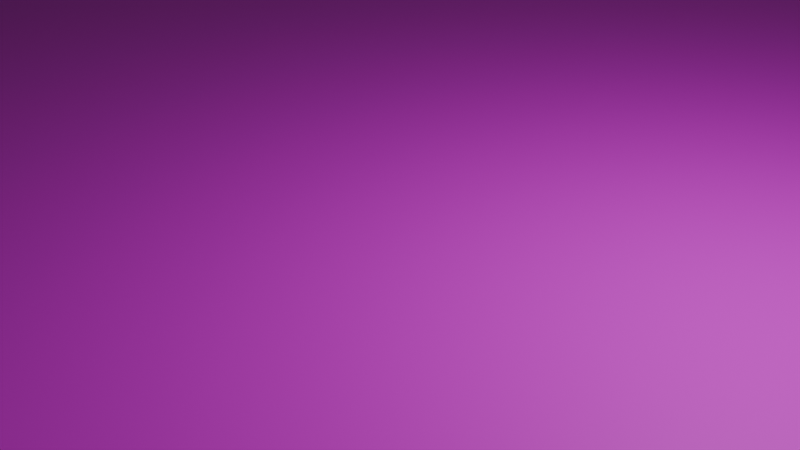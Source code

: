# Source: BossArea.blend  (saved by Blender 4.3.34; exported with 4.5.12 LTS)
import bpy
from mathutils import Matrix  # noqa: F401  (used for matrix-valued properties, if any)

bpy.ops.wm.read_factory_settings(use_empty=True)
scene = bpy.context.scene
scene.name = 'Scene'

# ---- collections
col_collection = bpy.data.collections.new('Collection'); scene.collection.children.link(col_collection)

# ---- images (referenced by path relative to the original .blend; pixels are not part of the script)
import os
ASSET_DIR = os.environ.get("B2B_ASSET_DIR", "")  # directory of the original .blend (textures are referenced by path, not embedded)
HERE = os.path.dirname(os.path.abspath(__file__))  # packed textures are extracted next to this script under _unpacked/

def load_image(name, relpath, width, height, colorspace="sRGB"):
    """Load a texture the original file referenced (path relative to the .blend, or extracted next to this script)."""
    p = next((c for c in (os.path.join(HERE, relpath), os.path.join(ASSET_DIR, relpath)) if relpath and os.path.exists(c)), "")
    if p:
        img = bpy.data.images.load(p, check_existing=True)
        img.name = name
    else:  # same state as the original file: an image datablock whose file is absent (Cycles renders it pink)
        img = bpy.data.images.new(name, width, height)
        img.source = "FILE"
        img.filepath = "//" + (relpath or name)
    img.colorspace_settings.name = colorspace
    return img
img_colormap_png = load_image('Colormap.png', 'Colormap.png', 1024, 1024, 'sRGB')

# ---- materials (node trees are filled in below, after node groups)
mat_x = bpy.data.materials.new('マテリアル')

# ---- material node trees
mat_x.use_nodes = True; mat_x.node_tree.nodes.clear()
_N = mat_x.node_tree.nodes; _L = mat_x.node_tree.links
n0 = _N.new('ShaderNodeBsdfPrincipled'); n0.name = 'プリンシプルBSDF'; n0.location = (-200, 100)
n1 = _N.new('ShaderNodeOutputMaterial'); n1.name = 'マテリアル出力'; n1.location = (200, 100)
n2 = _N.new('ShaderNodeTexImage'); n2.name = '画像テクスチャ'; n2.location = (-390, 80)
n2.image = img_colormap_png
_L.new(n0.outputs[0], n1.inputs[0])
_L.new(n2.outputs[0], n0.inputs[0])
n1.is_active_output = True

# ---- world
world_world = bpy.data.worlds.new('World'); scene.world = world_world
world_world.use_nodes = True; world_world.node_tree.nodes.clear()
_N = world_world.node_tree.nodes; _L = world_world.node_tree.links
n0 = _N.new('ShaderNodeOutputWorld'); n0.name = 'World Output'; n0.location = (300, 300)
n1 = _N.new('ShaderNodeBackground'); n1.name = 'Background'; n1.location = (10, 300)
n1.inputs[0].default_value = (0.05088, 0.05088, 0.05088, 1.0)
_L.new(n1.outputs[0], n0.inputs[0])
n0.is_active_output = True
world_world.color = (0.05088, 0.05088, 0.05088)
world_world.sun_shadow_jitter_overblur = 0.0

# ---- cameras
cam_camera = bpy.data.cameras.new('Camera')
cam_camera.clip_end = 100.0
cam_camera.ortho_scale = 7.314

# ---- lights
light_light = bpy.data.lights.new('Light', 'POINT')
light_light.energy = 1000.0
light_light.shadow_soft_size = 0.1

# ---- meshes
me_001 = bpy.data.meshes.new('立方体.001')
me_001.from_pydata([(-25.0, -25.0, 0.0), (35.0, 35.0, -102.0), (35.0, 35.0, 0.0), (0.0, 30.0, -102.0), (0.0, 30.0, 0.0), (0.0, -30.0, -102.0), (0.0, -30.0, 0.0), (-30.0, 0.0, -102.0), (-30.0, 0.0, 0.0), (30.0, 0.0, -102.0), (30.0, 0.0, 0.0), (-30.0, -20.0, -102.0), (-30.0, -20.0, 0.0), (-30.0, -10.0, 0.0), (30.0, -10.0, -102.0), (-30.0, -10.0, -102.0), (30.0, -10.0, 0.0), (-30.0, 10.0, 0.0), (30.0, 10.0, -102.0), (-30.0, 10.0, -102.0), (30.0, 10.0, 0.0), (-30.0, 20.0, 0.0), (35.0, 20.0, -102.0), (-30.0, 20.0, -102.0), (35.0, 20.0, 0.0), (20.0, 35.0, 0.0), (20.0, 35.0, -102.0), (20.0, -20.0, 0.0), (20.0, -20.0, -102.0), (20.0, -10.0, -102.0), (20.0, -10.0, 0.0), (10.0, 30.0, -102.0), (10.0, -30.0, 0.0), (10.0, -20.0, -102.0), (10.0, 30.0, 0.0), (10.0, -30.0, -102.0), (10.0, -20.0, 0.0), (-10.0, 30.0, -102.0), (-10.0, -30.0, 0.0), (-10.0, 30.0, 0.0), (-10.0, -30.0, -102.0), (-20.0, 30.0, -102.0), (-20.0, -30.0, 0.0), (-20.0, 20.0, -102.0), (-20.0, 30.0, 0.0), (-20.0, -30.0, -102.0), (-20.0, 20.0, 0.0)], [], [(21, 17, 46), (39, 44, 46), (42, 38, 13, 12, 0), (32, 36, 6), (30, 36, 27), (16, 10, 30), (2, 25, 34, 4, 39, 46, 17, 8, 13, 38, 6, 36, 30, 10, 20, 24), (23, 43, 19), (41, 37, 43), (15, 40, 45, 11), (35, 5, 33), (33, 29, 28), (9, 14, 29), (5, 40, 15, 7, 9, 29, 33), (1, 22, 18, 9, 7, 19, 43, 37, 3, 31, 26)])
_uv = me_001.uv_layers.new(name='UVマップ')
_uv.uv.foreach_set('vector', [0.2, 0.3, 0.2, 0.3, 0.2, 0.3, 0.2, 0.3, 0.2, 0.3, 0.2, 0.3, 0.2, 0.3, 0.2, 0.3, 0.2, 0.3, 0.2, 0.3, 0.2, 0.3, 0.2, 0.3, 0.2, 0.3, 0.2, 0.3, 0.2, 0.3, 0.2, 0.3, 0.2, 0.3, 0.2, 0.3, 0.2, 0.3, 0.2, 0.3, 0.2, 0.3, 0.2, 0.3, 0.2, 0.3, 0.2, 0.3, 0.2, 0.3, 0.2, 0.3, 0.2, 0.3, 0.2, 0.3, 0.2, 0.3, 0.2, 0.3, 0.2, 0.3, 0.2, 0.3, 0.2, 0.3, 0.2, 0.3, 0.2, 0.3, 0.2, 0.3, 0.2, 0.3, 0.2, 0.3, 0.2, 0.3, 0.2, 0.3, 0.2, 0.3, 0.2, 0.3, 0.2, 0.3, 0.2, 0.3, 0.2, 0.3, 0.2, 0.3, 0.2, 0.3, 0.2, 0.3, 0.2, 0.3, 0.2, 0.3, 0.2, 0.3, 0.2, 0.3, 0.2, 0.3, 0.2, 0.3, 0.2, 0.3, 0.2, 0.3, 0.2, 0.3, 0.2, 0.3, 0.2, 0.3, 0.2, 0.3, 0.2, 0.3, 0.2, 0.3, 0.2, 0.3, 0.2, 0.3, 0.2, 0.3, 0.2, 0.3, 0.2, 0.3, 0.2, 0.3, 0.2, 0.3, 0.2, 0.3, 0.2, 0.3, 0.2, 0.3, 0.2, 0.3])
me_001.materials.append(mat_x)
me_001.update()
me_002 = bpy.data.meshes.new('立方体.002')
me_002.from_pydata([(-25.0, -25.0, -102.0), (-25.0, -25.0, 0.0), (35.0, 35.0, -102.0), (35.0, 35.0, 0.0), (0.0, 30.0, -102.0), (0.0, 30.0, 0.0), (0.0, -30.0, -102.0), (0.0, -30.0, 0.0), (-30.0, 0.0, -102.0), (-30.0, 0.0, 0.0), (30.0, 0.0, -102.0), (30.0, 0.0, 0.0), (-30.0, -20.0, -102.0), (-30.0, -20.0, 0.0), (-30.0, -10.0, 0.0), (30.0, -10.0, -102.0), (-30.0, -10.0, -102.0), (30.0, -10.0, 0.0), (-30.0, 10.0, 0.0), (30.0, 10.0, -102.0), (-30.0, 10.0, -102.0), (30.0, 10.0, 0.0), (-30.0, 20.0, 0.0), (35.0, 20.0, -102.0), (-30.0, 20.0, -102.0), (35.0, 20.0, 0.0), (20.0, 35.0, 0.0), (20.0, 35.0, -102.0), (20.0, -20.0, 0.0), (20.0, -20.0, -102.0), (20.0, -10.0, -102.0), (20.0, -10.0, 0.0), (10.0, 30.0, -102.0), (10.0, -30.0, 0.0), (10.0, -20.0, -102.0), (10.0, 30.0, 0.0), (10.0, -30.0, -102.0), (10.0, -20.0, 0.0), (-10.0, 30.0, -102.0), (-10.0, -30.0, 0.0), (-10.0, 30.0, 0.0), (-10.0, -30.0, -102.0), (-20.0, 30.0, -102.0), (-20.0, -30.0, 0.0), (-20.0, 20.0, -102.0), (-20.0, 30.0, 0.0), (-20.0, -30.0, -102.0), (-20.0, 20.0, 0.0)], [], [(27, 26, 3, 2), (36, 33, 7, 6), (38, 40, 5, 4), (19, 21, 11, 10), (16, 14, 9, 8), (12, 0, 46, 43, 1, 13), (10, 11, 17, 15), (12, 13, 14, 16), (23, 25, 21, 19), (8, 9, 18, 20), (2, 3, 25, 23), (20, 18, 22, 24), (32, 35, 26, 27), (4, 5, 35, 32), (15, 17, 31, 28, 37, 33, 36, 34, 29, 30), (42, 45, 40, 38), (6, 7, 39, 41), (24, 22, 47, 45, 42, 44), (41, 39, 43, 46)])
_uv = me_002.uv_layers.new(name='UVマップ')
_uv.uv.foreach_set('vector', [0.85, 0.1, 0.85, 0.1, 0.85, 0.1, 0.85, 0.1, 0.85, 0.1, 0.85, 0.1, 0.85, 0.1, 0.85, 0.1, 0.85, 0.1, 0.85, 0.1, 0.85, 0.1, 0.85, 0.1, 0.85, 0.1, 0.85, 0.1, 0.85, 0.1, 0.85, 0.1, 0.85, 0.1, 0.85, 0.1, 0.85, 0.1, 0.85, 0.1, 0.85, 0.1, 0.85, 0.1, 0.85, 0.1, 0.85, 0.1, 0.85, 0.1, 0.85, 0.1, 0.85, 0.1, 0.85, 0.1, 0.85, 0.1, 0.85, 0.1, 0.85, 0.1, 0.85, 0.1, 0.85, 0.1, 0.85, 0.1, 0.85, 0.1, 0.85, 0.1, 0.85, 0.1, 0.85, 0.1, 0.85, 0.1, 0.85, 0.1, 0.85, 0.1, 0.85, 0.1, 0.85, 0.1, 0.85, 0.1, 0.85, 0.1, 0.85, 0.1, 0.85, 0.1, 0.85, 0.1, 0.85, 0.1, 0.85, 0.1, 0.85, 0.1, 0.85, 0.1, 0.85, 0.1, 0.85, 0.1, 0.85, 0.1, 0.85, 0.1, 0.85, 0.1, 0.85, 0.1, 0.85, 0.1, 0.85, 0.1, 0.85, 0.1, 0.85, 0.1, 0.85, 0.1, 0.85, 0.1, 0.85, 0.1, 0.85, 0.1, 0.85, 0.1, 0.85, 0.1, 0.85, 0.1, 0.85, 0.1, 0.85, 0.1, 0.85, 0.1, 0.85, 0.1, 0.85, 0.1, 0.85, 0.1, 0.85, 0.1, 0.85, 0.1, 0.85, 0.1, 0.85, 0.1, 0.85, 0.1, 0.85, 0.1, 0.85, 0.1, 0.85, 0.1, 0.85, 0.1, 0.85, 0.1, 0.85, 0.1])
me_002.materials.append(mat_x)
me_002.update()

# ---- objects
ob_light = bpy.data.objects.new('Light', light_light)
ob_camera = bpy.data.objects.new('Camera', cam_camera)
ob_x = bpy.data.objects.new('立方体', me_001)
ob_001 = bpy.data.objects.new('立方体.001', me_002)

# ---- transforms, parenting, visibility, modifiers, constraints
ob_light.location = (4.076, 1.005, 5.904)
ob_light.rotation_euler = (0.6503, 0.05522, 1.866)
ob_light.lock_rotations_4d = False
ob_light.empty_display_type = 'ARROWS'
ob_light.color = (0.0, 0.0, 0.0, 0.0)
ob_light.lineart.crease_threshold = 0.0
ob_camera.location = (7.359, -6.926, 4.958)
ob_camera.rotation_euler = (1.109, 0.0, 0.8149)
ob_camera.lock_rotations_4d = False
ob_camera.empty_display_type = 'ARROWS'
ob_camera.color = (0.0, 0.0, 0.0, 0.0)
ob_camera.display_type = 'WIRE'
ob_camera.lineart.crease_threshold = 0.0
ob_x.location = (0.0, 0.0, 0.0)
ob_001.location = (0.0, 0.0, 0.0)

# ---- collection membership
col_collection.objects.link(ob_light)
col_collection.objects.link(ob_camera)
col_collection.objects.link(ob_x)
col_collection.objects.link(ob_001)

# ---- scene / render settings (as saved in the file)
scene.camera = ob_camera
scene.frame_start = 1; scene.frame_end = 250; scene.frame_set(1)
scene.render.engine = 'BLENDER_EEVEE_NEXT'
bpy.context.view_layer.update()
